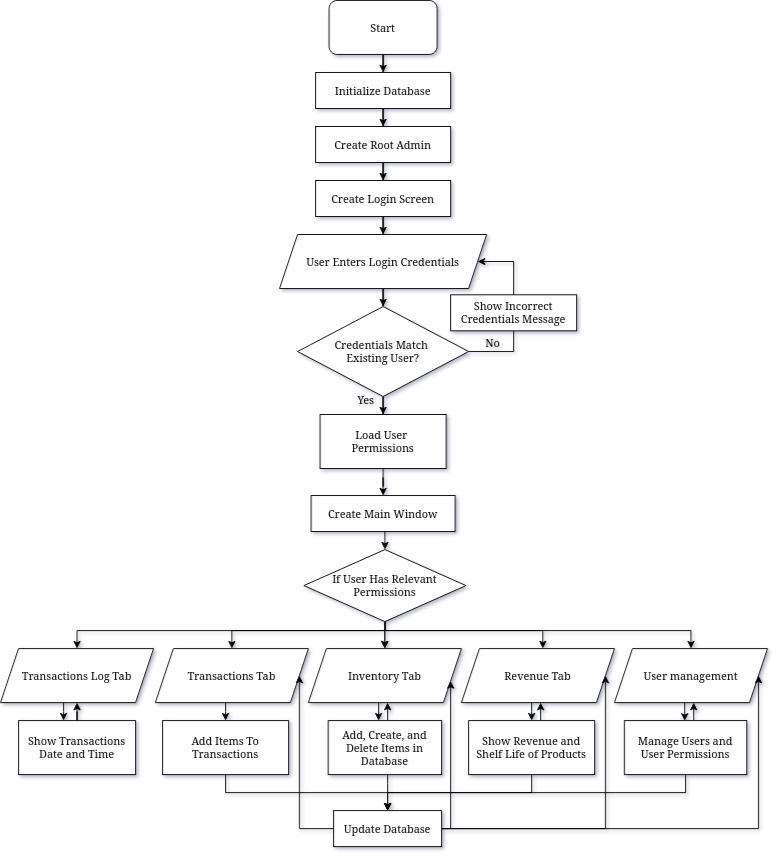

The diagram above was exported from draw.io. Its source (the exported page's mxGraphModel, read from the mxfile embedded in the PNG):
<mxGraphModel dx="981" dy="684" grid="1" gridSize="10" guides="1" tooltips="1" connect="1" arrows="1" fold="1" page="1" pageScale="1" pageWidth="850" pageHeight="1100" math="0" shadow="0">
  <root>
    <mxCell id="0" />
    <mxCell id="1" parent="0" />
    <mxCell id="Crr-_NJ-WwSm3hLj9goh-5" style="edgeStyle=orthogonalEdgeStyle;rounded=0;orthogonalLoop=1;jettySize=auto;html=1;entryX=0.5;entryY=0;entryDx=0;entryDy=0;" parent="1" source="Crr-_NJ-WwSm3hLj9goh-1" target="Crr-_NJ-WwSm3hLj9goh-4" edge="1">
      <mxGeometry relative="1" as="geometry" />
    </mxCell>
    <mxCell id="Crr-_NJ-WwSm3hLj9goh-1" value="Start" style="rounded=1;whiteSpace=wrap;html=1;" parent="1" vertex="1">
      <mxGeometry x="395" y="30" width="120" height="60" as="geometry" />
    </mxCell>
    <mxCell id="Crr-_NJ-WwSm3hLj9goh-7" value="" style="edgeStyle=orthogonalEdgeStyle;rounded=0;orthogonalLoop=1;jettySize=auto;html=1;" parent="1" source="Crr-_NJ-WwSm3hLj9goh-4" target="Crr-_NJ-WwSm3hLj9goh-6" edge="1">
      <mxGeometry relative="1" as="geometry" />
    </mxCell>
    <mxCell id="Crr-_NJ-WwSm3hLj9goh-4" value="Initialize Database" style="rounded=0;whiteSpace=wrap;html=1;" parent="1" vertex="1">
      <mxGeometry x="380" y="110" width="150" height="40" as="geometry" />
    </mxCell>
    <mxCell id="Crr-_NJ-WwSm3hLj9goh-9" value="" style="edgeStyle=orthogonalEdgeStyle;rounded=0;orthogonalLoop=1;jettySize=auto;html=1;" parent="1" source="Crr-_NJ-WwSm3hLj9goh-6" target="Crr-_NJ-WwSm3hLj9goh-8" edge="1">
      <mxGeometry relative="1" as="geometry" />
    </mxCell>
    <mxCell id="Crr-_NJ-WwSm3hLj9goh-6" value="Create Root Admin" style="whiteSpace=wrap;html=1;rounded=0;" parent="1" vertex="1">
      <mxGeometry x="380" y="170" width="150" height="40" as="geometry" />
    </mxCell>
    <mxCell id="Crr-_NJ-WwSm3hLj9goh-12" value="" style="edgeStyle=orthogonalEdgeStyle;rounded=0;orthogonalLoop=1;jettySize=auto;html=1;" parent="1" source="Crr-_NJ-WwSm3hLj9goh-8" target="Crr-_NJ-WwSm3hLj9goh-11" edge="1">
      <mxGeometry relative="1" as="geometry" />
    </mxCell>
    <mxCell id="Crr-_NJ-WwSm3hLj9goh-8" value="Create Login Screen" style="whiteSpace=wrap;html=1;rounded=0;" parent="1" vertex="1">
      <mxGeometry x="380" y="230" width="150" height="40" as="geometry" />
    </mxCell>
    <mxCell id="Crr-_NJ-WwSm3hLj9goh-14" style="edgeStyle=orthogonalEdgeStyle;rounded=0;orthogonalLoop=1;jettySize=auto;html=1;entryX=0.5;entryY=0;entryDx=0;entryDy=0;" parent="1" source="Crr-_NJ-WwSm3hLj9goh-11" target="Crr-_NJ-WwSm3hLj9goh-13" edge="1">
      <mxGeometry relative="1" as="geometry" />
    </mxCell>
    <mxCell id="Crr-_NJ-WwSm3hLj9goh-11" value="User Enters Login Credentials" style="shape=parallelogram;perimeter=parallelogramPerimeter;whiteSpace=wrap;html=1;fixedSize=1;rounded=0;" parent="1" vertex="1">
      <mxGeometry x="340" y="290" width="230" height="60" as="geometry" />
    </mxCell>
    <mxCell id="Crr-_NJ-WwSm3hLj9goh-15" style="edgeStyle=orthogonalEdgeStyle;rounded=0;orthogonalLoop=1;jettySize=auto;html=1;entryX=1;entryY=0.5;entryDx=0;entryDy=0;" parent="1" source="Crr-_NJ-WwSm3hLj9goh-13" target="Crr-_NJ-WwSm3hLj9goh-11" edge="1">
      <mxGeometry relative="1" as="geometry">
        <Array as="points">
          <mxPoint x="600" y="420" />
          <mxPoint x="600" y="320" />
        </Array>
      </mxGeometry>
    </mxCell>
    <mxCell id="Crr-_NJ-WwSm3hLj9goh-21" value="" style="edgeStyle=orthogonalEdgeStyle;rounded=0;orthogonalLoop=1;jettySize=auto;html=1;" parent="1" source="Crr-_NJ-WwSm3hLj9goh-13" target="Crr-_NJ-WwSm3hLj9goh-20" edge="1">
      <mxGeometry relative="1" as="geometry" />
    </mxCell>
    <mxCell id="Crr-_NJ-WwSm3hLj9goh-13" value="&lt;div&gt;Credentials Match&amp;nbsp;&lt;/div&gt;&lt;div&gt;Existing User?&lt;/div&gt;" style="rhombus;whiteSpace=wrap;html=1;" parent="1" vertex="1">
      <mxGeometry x="360" y="370" width="190" height="100" as="geometry" />
    </mxCell>
    <mxCell id="Crr-_NJ-WwSm3hLj9goh-16" value="No" style="text;html=1;whiteSpace=wrap;strokeColor=none;fillColor=none;align=center;verticalAlign=middle;rounded=0;" parent="1" vertex="1">
      <mxGeometry x="547" y="395" width="60" height="30" as="geometry" />
    </mxCell>
    <mxCell id="Crr-_NJ-WwSm3hLj9goh-18" value="Show Incorrect Credentials Message" style="rounded=0;whiteSpace=wrap;html=1;" parent="1" vertex="1">
      <mxGeometry x="530" y="357" width="140" height="40" as="geometry" />
    </mxCell>
    <mxCell id="Crr-_NJ-WwSm3hLj9goh-24" value="" style="edgeStyle=orthogonalEdgeStyle;rounded=0;orthogonalLoop=1;jettySize=auto;html=1;" parent="1" source="Crr-_NJ-WwSm3hLj9goh-20" target="Crr-_NJ-WwSm3hLj9goh-23" edge="1">
      <mxGeometry relative="1" as="geometry" />
    </mxCell>
    <mxCell id="Crr-_NJ-WwSm3hLj9goh-20" value="&lt;div&gt;Load User&amp;nbsp;&lt;/div&gt;&lt;div&gt;Permissions&lt;/div&gt;" style="whiteSpace=wrap;html=1;" parent="1" vertex="1">
      <mxGeometry x="385" y="490" width="140" height="60" as="geometry" />
    </mxCell>
    <mxCell id="Crr-_NJ-WwSm3hLj9goh-22" value="Yes" style="text;html=1;whiteSpace=wrap;strokeColor=none;fillColor=none;align=center;verticalAlign=middle;rounded=0;" parent="1" vertex="1">
      <mxGeometry x="406" y="459" width="60" height="30" as="geometry" />
    </mxCell>
    <mxCell id="Crr-_NJ-WwSm3hLj9goh-29" value="" style="edgeStyle=orthogonalEdgeStyle;rounded=0;orthogonalLoop=1;jettySize=auto;html=1;" parent="1" target="Crr-_NJ-WwSm3hLj9goh-28" edge="1">
      <mxGeometry relative="1" as="geometry">
        <mxPoint x="456.94117647058806" y="720" as="sourcePoint" />
      </mxGeometry>
    </mxCell>
    <mxCell id="Crr-_NJ-WwSm3hLj9goh-30" value="" style="edgeStyle=orthogonalEdgeStyle;rounded=0;orthogonalLoop=1;jettySize=auto;html=1;" parent="1" target="Crr-_NJ-WwSm3hLj9goh-28" edge="1">
      <mxGeometry relative="1" as="geometry">
        <mxPoint x="456.94117647058806" y="720" as="sourcePoint" />
      </mxGeometry>
    </mxCell>
    <mxCell id="Crr-_NJ-WwSm3hLj9goh-31" style="edgeStyle=orthogonalEdgeStyle;rounded=0;orthogonalLoop=1;jettySize=auto;html=1;entryX=0.532;entryY=-0.003;entryDx=0;entryDy=0;entryPerimeter=0;" parent="1" target="Crr-_NJ-WwSm3hLj9goh-32" edge="1">
      <mxGeometry relative="1" as="geometry">
        <mxPoint x="632" y="740" as="targetPoint" />
        <mxPoint x="456.99999999999994" y="710" as="sourcePoint" />
        <Array as="points">
          <mxPoint x="457" y="730" />
          <mxPoint x="632" y="730" />
        </Array>
      </mxGeometry>
    </mxCell>
    <mxCell id="Crr-_NJ-WwSm3hLj9goh-33" style="edgeStyle=orthogonalEdgeStyle;rounded=0;orthogonalLoop=1;jettySize=auto;html=1;entryX=0.5;entryY=0;entryDx=0;entryDy=0;" parent="1" target="Crr-_NJ-WwSm3hLj9goh-35" edge="1">
      <mxGeometry relative="1" as="geometry">
        <mxPoint x="281.9999999999999" y="750" as="targetPoint" />
        <mxPoint x="456.94117647058806" y="720" as="sourcePoint" />
        <Array as="points">
          <mxPoint x="457" y="730" />
          <mxPoint x="287" y="730" />
        </Array>
      </mxGeometry>
    </mxCell>
    <mxCell id="Crr-_NJ-WwSm3hLj9goh-37" style="edgeStyle=orthogonalEdgeStyle;rounded=0;orthogonalLoop=1;jettySize=auto;html=1;entryX=0.5;entryY=0;entryDx=0;entryDy=0;" parent="1" source="Crr-_NJ-WwSm3hLj9goh-23" target="Crr-_NJ-WwSm3hLj9goh-36" edge="1">
      <mxGeometry relative="1" as="geometry">
        <Array as="points">
          <mxPoint x="457" y="630" />
          <mxPoint x="457" y="630" />
        </Array>
      </mxGeometry>
    </mxCell>
    <mxCell id="Crr-_NJ-WwSm3hLj9goh-23" value="Create Main Window" style="whiteSpace=wrap;html=1;" parent="1" vertex="1">
      <mxGeometry x="375" y="580" width="160" height="40" as="geometry" />
    </mxCell>
    <mxCell id="Crr-_NJ-WwSm3hLj9goh-53" value="" style="edgeStyle=orthogonalEdgeStyle;rounded=0;orthogonalLoop=1;jettySize=auto;html=1;" parent="1" edge="1">
      <mxGeometry relative="1" as="geometry">
        <mxPoint x="450.0000000000001" y="810" as="sourcePoint" />
        <mxPoint x="450.0000000000001" y="830" as="targetPoint" />
      </mxGeometry>
    </mxCell>
    <mxCell id="Crr-_NJ-WwSm3hLj9goh-28" value="Inventory Tab" style="shape=parallelogram;perimeter=parallelogramPerimeter;whiteSpace=wrap;html=1;fixedSize=1;" parent="1" vertex="1">
      <mxGeometry x="372" y="750" width="170" height="60" as="geometry" />
    </mxCell>
    <mxCell id="Crr-_NJ-WwSm3hLj9goh-55" value="" style="edgeStyle=orthogonalEdgeStyle;rounded=0;orthogonalLoop=1;jettySize=auto;html=1;" parent="1" source="Crr-_NJ-WwSm3hLj9goh-32" target="Crr-_NJ-WwSm3hLj9goh-54" edge="1">
      <mxGeometry relative="1" as="geometry">
        <Array as="points">
          <mxPoint x="620" y="820" />
          <mxPoint x="620" y="820" />
        </Array>
      </mxGeometry>
    </mxCell>
    <mxCell id="Crr-_NJ-WwSm3hLj9goh-32" value="Revenue Tab" style="shape=parallelogram;perimeter=parallelogramPerimeter;whiteSpace=wrap;html=1;fixedSize=1;" parent="1" vertex="1">
      <mxGeometry x="542" y="750" width="170" height="60" as="geometry" />
    </mxCell>
    <mxCell id="Crr-_NJ-WwSm3hLj9goh-45" style="edgeStyle=orthogonalEdgeStyle;rounded=0;orthogonalLoop=1;jettySize=auto;html=1;entryX=0.5;entryY=0;entryDx=0;entryDy=0;" parent="1" source="Crr-_NJ-WwSm3hLj9goh-35" target="Crr-_NJ-WwSm3hLj9goh-46" edge="1">
      <mxGeometry relative="1" as="geometry">
        <mxPoint x="270" y="830" as="targetPoint" />
        <Array as="points">
          <mxPoint x="280" y="820" />
          <mxPoint x="280" y="820" />
        </Array>
      </mxGeometry>
    </mxCell>
    <mxCell id="Crr-_NJ-WwSm3hLj9goh-35" value="Transactions Tab" style="shape=parallelogram;perimeter=parallelogramPerimeter;whiteSpace=wrap;html=1;fixedSize=1;" parent="1" vertex="1">
      <mxGeometry x="202" y="750" width="170" height="60" as="geometry" />
    </mxCell>
    <mxCell id="Crr-_NJ-WwSm3hLj9goh-39" style="edgeStyle=orthogonalEdgeStyle;rounded=0;orthogonalLoop=1;jettySize=auto;html=1;entryX=0.5;entryY=0;entryDx=0;entryDy=0;" parent="1" source="Crr-_NJ-WwSm3hLj9goh-36" target="Crr-_NJ-WwSm3hLj9goh-38" edge="1">
      <mxGeometry relative="1" as="geometry">
        <Array as="points">
          <mxPoint x="457" y="730" />
          <mxPoint x="797" y="730" />
        </Array>
      </mxGeometry>
    </mxCell>
    <mxCell id="Crr-_NJ-WwSm3hLj9goh-41" style="edgeStyle=orthogonalEdgeStyle;rounded=0;orthogonalLoop=1;jettySize=auto;html=1;entryX=0.5;entryY=0;entryDx=0;entryDy=0;" parent="1" source="Crr-_NJ-WwSm3hLj9goh-36" target="Crr-_NJ-WwSm3hLj9goh-40" edge="1">
      <mxGeometry relative="1" as="geometry">
        <Array as="points">
          <mxPoint x="457" y="730" />
          <mxPoint x="115" y="730" />
        </Array>
      </mxGeometry>
    </mxCell>
    <mxCell id="Crr-_NJ-WwSm3hLj9goh-36" value="&lt;div&gt;If User Has&amp;nbsp;Relevant Permissions&lt;/div&gt;" style="rhombus;whiteSpace=wrap;html=1;" parent="1" vertex="1">
      <mxGeometry x="367" y="640" width="180" height="80" as="geometry" />
    </mxCell>
    <mxCell id="Crr-_NJ-WwSm3hLj9goh-59" value="" style="edgeStyle=orthogonalEdgeStyle;rounded=0;orthogonalLoop=1;jettySize=auto;html=1;entryX=0.452;entryY=0.038;entryDx=0;entryDy=0;entryPerimeter=0;" parent="1" edge="1">
      <mxGeometry relative="1" as="geometry">
        <mxPoint x="790" y="808" as="sourcePoint" />
        <mxPoint x="789.992" y="830.2800000000001" as="targetPoint" />
        <Array as="points" />
      </mxGeometry>
    </mxCell>
    <mxCell id="Crr-_NJ-WwSm3hLj9goh-38" value="User management" style="shape=parallelogram;perimeter=parallelogramPerimeter;whiteSpace=wrap;html=1;fixedSize=1;size=20;" parent="1" vertex="1">
      <mxGeometry x="712" y="750" width="170" height="60" as="geometry" />
    </mxCell>
    <mxCell id="Crr-_NJ-WwSm3hLj9goh-42" style="edgeStyle=orthogonalEdgeStyle;rounded=0;orthogonalLoop=1;jettySize=auto;html=1;" parent="1" target="Crr-_NJ-WwSm3hLj9goh-40" edge="1">
      <mxGeometry relative="1" as="geometry">
        <mxPoint x="115" y="840" as="sourcePoint" />
      </mxGeometry>
    </mxCell>
    <mxCell id="Crr-_NJ-WwSm3hLj9goh-44" value="" style="edgeStyle=orthogonalEdgeStyle;rounded=0;orthogonalLoop=1;jettySize=auto;html=1;" parent="1" source="Crr-_NJ-WwSm3hLj9goh-40" target="Crr-_NJ-WwSm3hLj9goh-43" edge="1">
      <mxGeometry relative="1" as="geometry">
        <Array as="points">
          <mxPoint x="100" y="820" />
          <mxPoint x="100" y="820" />
        </Array>
      </mxGeometry>
    </mxCell>
    <mxCell id="Crr-_NJ-WwSm3hLj9goh-40" value="Transactions Log Tab" style="shape=parallelogram;perimeter=parallelogramPerimeter;whiteSpace=wrap;html=1;fixedSize=1;" parent="1" vertex="1">
      <mxGeometry x="30" y="750" width="170" height="60" as="geometry" />
    </mxCell>
    <mxCell id="Crr-_NJ-WwSm3hLj9goh-43" value="&lt;div&gt;Show Transactions&lt;/div&gt;&lt;div&gt;Date and Time&lt;/div&gt;" style="whiteSpace=wrap;html=1;" parent="1" vertex="1">
      <mxGeometry x="50" y="830" width="130" height="60" as="geometry" />
    </mxCell>
    <mxCell id="EM9AJSpuViYIfi7fyh9U-1" style="edgeStyle=orthogonalEdgeStyle;rounded=0;orthogonalLoop=1;jettySize=auto;html=1;entryX=0.5;entryY=0;entryDx=0;entryDy=0;" parent="1" source="Crr-_NJ-WwSm3hLj9goh-46" target="Crr-_NJ-WwSm3hLj9goh-49" edge="1">
      <mxGeometry relative="1" as="geometry">
        <Array as="points">
          <mxPoint x="280" y="910" />
          <mxPoint x="460" y="910" />
        </Array>
      </mxGeometry>
    </mxCell>
    <mxCell id="Crr-_NJ-WwSm3hLj9goh-46" value="Add Items To&lt;br&gt;Transactions" style="rounded=0;whiteSpace=wrap;html=1;" parent="1" vertex="1">
      <mxGeometry x="210" y="830" width="140" height="60" as="geometry" />
    </mxCell>
    <mxCell id="EM9AJSpuViYIfi7fyh9U-5" style="edgeStyle=orthogonalEdgeStyle;rounded=0;orthogonalLoop=1;jettySize=auto;html=1;entryX=1;entryY=0.5;entryDx=0;entryDy=0;" parent="1" source="Crr-_NJ-WwSm3hLj9goh-49" target="Crr-_NJ-WwSm3hLj9goh-38" edge="1">
      <mxGeometry relative="1" as="geometry">
        <Array as="points">
          <mxPoint x="872" y="950" />
        </Array>
      </mxGeometry>
    </mxCell>
    <mxCell id="EM9AJSpuViYIfi7fyh9U-6" style="edgeStyle=orthogonalEdgeStyle;rounded=0;orthogonalLoop=1;jettySize=auto;html=1;entryX=1;entryY=0.5;entryDx=0;entryDy=0;" parent="1" source="Crr-_NJ-WwSm3hLj9goh-49" target="Crr-_NJ-WwSm3hLj9goh-32" edge="1">
      <mxGeometry relative="1" as="geometry">
        <Array as="points">
          <mxPoint x="702" y="950" />
        </Array>
      </mxGeometry>
    </mxCell>
    <mxCell id="EM9AJSpuViYIfi7fyh9U-7" style="edgeStyle=orthogonalEdgeStyle;rounded=0;orthogonalLoop=1;jettySize=auto;html=1;exitX=1;exitY=0.5;exitDx=0;exitDy=0;" parent="1" source="Crr-_NJ-WwSm3hLj9goh-49" target="Crr-_NJ-WwSm3hLj9goh-28" edge="1">
      <mxGeometry relative="1" as="geometry">
        <Array as="points">
          <mxPoint x="530" y="910" />
          <mxPoint x="530" y="910" />
        </Array>
      </mxGeometry>
    </mxCell>
    <mxCell id="EM9AJSpuViYIfi7fyh9U-9" style="edgeStyle=orthogonalEdgeStyle;rounded=0;orthogonalLoop=1;jettySize=auto;html=1;entryX=1;entryY=0.5;entryDx=0;entryDy=0;" parent="1" source="Crr-_NJ-WwSm3hLj9goh-49" target="Crr-_NJ-WwSm3hLj9goh-35" edge="1">
      <mxGeometry relative="1" as="geometry" />
    </mxCell>
    <mxCell id="Crr-_NJ-WwSm3hLj9goh-49" value="Update Database" style="rounded=0;whiteSpace=wrap;html=1;" parent="1" vertex="1">
      <mxGeometry x="400" y="930" width="120" height="40" as="geometry" />
    </mxCell>
    <mxCell id="Crr-_NJ-WwSm3hLj9goh-57" style="edgeStyle=orthogonalEdgeStyle;rounded=0;orthogonalLoop=1;jettySize=auto;html=1;entryX=0.5;entryY=1;entryDx=0;entryDy=0;" parent="1" edge="1">
      <mxGeometry relative="1" as="geometry">
        <mxPoint x="460" y="830" as="sourcePoint" />
        <mxPoint x="460" y="810" as="targetPoint" />
      </mxGeometry>
    </mxCell>
    <mxCell id="EM9AJSpuViYIfi7fyh9U-2" style="edgeStyle=orthogonalEdgeStyle;rounded=0;orthogonalLoop=1;jettySize=auto;html=1;entryX=0.5;entryY=0;entryDx=0;entryDy=0;" parent="1" source="Crr-_NJ-WwSm3hLj9goh-52" target="Crr-_NJ-WwSm3hLj9goh-49" edge="1">
      <mxGeometry relative="1" as="geometry">
        <Array as="points">
          <mxPoint x="460" y="900" />
          <mxPoint x="460" y="900" />
        </Array>
      </mxGeometry>
    </mxCell>
    <mxCell id="Crr-_NJ-WwSm3hLj9goh-52" value="&lt;div&gt;Add, Create, and Delete Items in Database&lt;/div&gt;" style="whiteSpace=wrap;html=1;" parent="1" vertex="1">
      <mxGeometry x="394" y="830" width="126" height="60" as="geometry" />
    </mxCell>
    <mxCell id="Crr-_NJ-WwSm3hLj9goh-56" style="edgeStyle=orthogonalEdgeStyle;rounded=0;orthogonalLoop=1;jettySize=auto;html=1;" parent="1" edge="1">
      <mxGeometry relative="1" as="geometry">
        <mxPoint x="630.0000000000001" y="830" as="sourcePoint" />
        <mxPoint x="630" y="810" as="targetPoint" />
        <Array as="points">
          <mxPoint x="630" y="810" />
        </Array>
      </mxGeometry>
    </mxCell>
    <mxCell id="EM9AJSpuViYIfi7fyh9U-3" style="edgeStyle=orthogonalEdgeStyle;rounded=0;orthogonalLoop=1;jettySize=auto;html=1;entryX=0.5;entryY=0;entryDx=0;entryDy=0;" parent="1" source="Crr-_NJ-WwSm3hLj9goh-54" target="Crr-_NJ-WwSm3hLj9goh-49" edge="1">
      <mxGeometry relative="1" as="geometry">
        <Array as="points">
          <mxPoint x="620" y="910" />
          <mxPoint x="460" y="910" />
        </Array>
      </mxGeometry>
    </mxCell>
    <mxCell id="Crr-_NJ-WwSm3hLj9goh-54" value="&lt;div&gt;Show Revenue and&lt;/div&gt;&lt;div&gt;Shelf Life of Products&lt;/div&gt;" style="whiteSpace=wrap;html=1;" parent="1" vertex="1">
      <mxGeometry x="550" y="830" width="140" height="60" as="geometry" />
    </mxCell>
    <mxCell id="Crr-_NJ-WwSm3hLj9goh-60" style="edgeStyle=orthogonalEdgeStyle;rounded=0;orthogonalLoop=1;jettySize=auto;html=1;entryX=0.5;entryY=1;entryDx=0;entryDy=0;" parent="1" edge="1">
      <mxGeometry relative="1" as="geometry">
        <mxPoint x="800" y="830" as="sourcePoint" />
        <mxPoint x="800" y="810" as="targetPoint" />
      </mxGeometry>
    </mxCell>
    <mxCell id="EM9AJSpuViYIfi7fyh9U-4" style="edgeStyle=orthogonalEdgeStyle;rounded=0;orthogonalLoop=1;jettySize=auto;html=1;" parent="1" source="Crr-_NJ-WwSm3hLj9goh-58" target="Crr-_NJ-WwSm3hLj9goh-49" edge="1">
      <mxGeometry relative="1" as="geometry">
        <Array as="points">
          <mxPoint x="791" y="910" />
          <mxPoint x="460" y="910" />
        </Array>
      </mxGeometry>
    </mxCell>
    <mxCell id="Crr-_NJ-WwSm3hLj9goh-58" value="Manage Users and User Permissions" style="rounded=0;whiteSpace=wrap;html=1;" parent="1" vertex="1">
      <mxGeometry x="723" y="830" width="136" height="60" as="geometry" />
    </mxCell>
  </root>
</mxGraphModel>